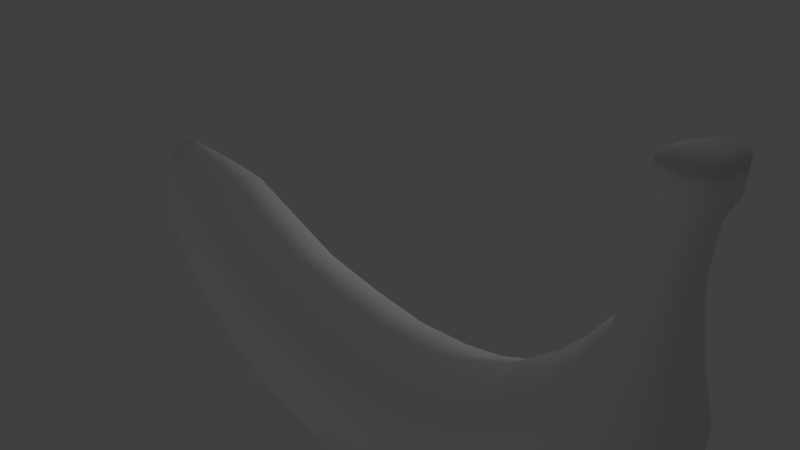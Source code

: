 # Source: Banana.blend  (saved by Blender 2.66.0; exported with 4.5.12 LTS)
import bpy
from mathutils import Matrix  # noqa: F401  (used for matrix-valued properties, if any)

bpy.ops.wm.read_factory_settings(use_empty=True)
scene = bpy.context.scene
scene.name = 'Scene'

# ---- collections
col_collection_1 = bpy.data.collections.new('Collection 1'); scene.collection.children.link(col_collection_1)

# ---- materials (node trees are filled in below, after node groups)
mat_material = bpy.data.materials.new('Material')
mat_material.alpha_threshold = 0.0
mat_material.use_transparent_shadow = False
mat_material.roughness = 0.5
mat_material.specular_intensity = 0.08621
mat_material.line_color = (0.0, 0.0, 0.0, 1.0)

# ---- material node trees

# ---- world
world_world = bpy.data.worlds.new('World'); scene.world = world_world
world_world.color = (0.05088, 0.05088, 0.05088)
world_world.use_sun_shadow = False
world_world.sun_shadow_jitter_overblur = 0.0
world_world.cycles.sampling_method = 'MANUAL'
world_world.cycles.sample_map_resolution = 256

# ---- cameras
cam_camera = bpy.data.cameras.new('Camera')
cam_camera.clip_end = 100.0
cam_camera.lens = 35.0
cam_camera.sensor_width = 32.0
cam_camera.sensor_height = 18.0
cam_camera.ortho_scale = 7.314
cam_camera.dof.focus_distance = 0.0
cam_camera.dof.aperture_fstop = 128.0

# ---- lights
light_lamp_002 = bpy.data.lights.new('Lamp.002', 'POINT')
light_lamp_002.transmission_factor = 0.0
light_lamp_002.cutoff_distance = 30.0
light_lamp_002.energy = 100.0
light_lamp_002.shadow_buffer_clip_start = 1.001
light_lamp_002.shadow_soft_size = 1.0
light_lamp_002.shadow_maximum_resolution = 0.006
light_lamp_002.use_absolute_resolution = True
light_lamp_002.cycles.use_multiple_importance_sampling = False
light_lamp_001 = bpy.data.lights.new('Lamp.001', 'POINT')
light_lamp_001.transmission_factor = 0.0
light_lamp_001.cutoff_distance = 30.0
light_lamp_001.energy = 100.0
light_lamp_001.shadow_buffer_clip_start = 1.001
light_lamp_001.shadow_soft_size = 1.0
light_lamp_001.shadow_maximum_resolution = 0.006
light_lamp_001.use_absolute_resolution = True
light_lamp_001.cycles.use_multiple_importance_sampling = False
light_lamp = bpy.data.lights.new('Lamp', 'POINT')
light_lamp.transmission_factor = 0.0
light_lamp.cutoff_distance = 30.0
light_lamp.energy = 100.0
light_lamp.shadow_buffer_clip_start = 1.001
light_lamp.shadow_soft_size = 1.0
light_lamp.shadow_maximum_resolution = 0.006
light_lamp.use_absolute_resolution = True
light_lamp.cycles.use_multiple_importance_sampling = False

# ---- meshes
me_cylinder = bpy.data.meshes.new('Cylinder')
me_cylinder.from_pydata([(-0.1373, 1.035, -0.9313), (0.01373, 1.086, 0.849), (0.5759, 0.7321, -1.097), (0.7819, 0.7682, 0.8565), (0.8713, -4.537e-08, -1.165), (1.1, -2.686e-08, 0.8596), (0.5759, -0.7321, -1.097), (0.7819, -0.7682, 0.8565), (-0.1373, -1.035, -0.9313), (0.01373, -1.086, 0.849), (-0.8505, -0.7321, -0.7658), (-0.7544, -0.7682, 0.8414), (-1.146, -4.346e-08, -0.6973), (-1.073, 3.646e-08, 0.8383), (-0.8505, 0.7321, -0.7658), (-0.7544, 0.7682, 0.8414), (-0.8894, 0.9059, -2.757), (-0.5121, 1.051, 2.499), (-1.043, -7.208e-10, 0.09958), (-0.7377, -0.7411, 0.07042), (-7.463e-08, -1.048, 1.843e-08), (0.7377, -0.7411, -0.07042), (1.043, -3.354e-08, -0.09958), (0.7377, 0.7411, -0.07042), (-1.146e-08, 1.048, -1.576e-08), (-0.7377, 0.7411, 0.07042), (-0.1154, 1.076, 1.536), (0.6358, 0.7608, 1.657), (0.947, -4.659e-08, 1.707), (0.6358, -0.7608, 1.657), (-0.1154, -1.076, 1.536), (-0.8666, -0.7608, 1.416), (-1.178, 6.282e-08, 1.366), (-0.8666, 0.7608, 1.416), (-1.195, 0.9864, 3.366), (0.1869, 0.7432, 2.751), (0.4765, -1.338e-07, 2.856), (0.1869, -0.7432, 2.751), (-0.5121, -1.051, 2.499), (-1.211, -0.7432, 2.246), (-1.501, 3.742e-08, 2.142), (-1.211, 0.7432, 2.246), (-1.872, 0.79, 3.748), (-0.6314, 0.6975, 3.777), (-0.3979, -2.379e-07, 3.947), (-0.6314, -0.6975, 3.777), (-1.195, -0.9864, 3.366), (-1.759, -0.6975, 2.955), (-1.992, 2.4e-08, 2.785), (-1.759, 0.6975, 2.955), (-0.4035, 0.9851, -1.904), (-1.562, 0.5586, 4.212), (-1.433, -2.441e-07, 4.405), (-1.562, -0.5586, 4.212), (-1.872, -0.79, 3.748), (-2.182, -0.5586, 3.283), (-2.31, 7.089e-08, 3.09), (-2.182, 0.5586, 3.283), (-3.276, 0.3243, 3.845), (0.2633, 0.6966, -2.106), (0.5395, -8.445e-08, -2.189), (0.2633, -0.6966, -2.106), (-0.4035, -0.9851, -1.904), (-1.07, -0.6966, -1.703), (-1.347, -9.485e-08, -1.62), (-1.07, 0.6966, -1.703), (-1.378, 0.7894, -3.421), (-0.3156, 0.6406, -3.042), (-0.07786, -9.748e-08, -3.159), (-0.3156, -0.6406, -3.042), (-0.8894, -0.9059, -2.757), (-1.463, -0.6406, -2.472), (-1.701, -1.299e-07, -2.354), (-1.463, 0.6406, -2.472), (-1.707, 0.5781, -3.834), (-0.8904, 0.5582, -3.693), (-0.6886, -1.311e-07, -3.806), (-0.8904, -0.5582, -3.693), (-1.378, -0.7894, -3.421), (-1.865, -0.5582, -3.149), (-2.067, -1.637e-07, -3.036), (-1.865, 0.5582, -3.149), (-2.017, 0.3369, -4.076), (-1.359, 0.4088, -4.049), (-1.215, -1.868e-07, -4.138), (-1.359, -0.4088, -4.049), (-1.707, -0.5781, -3.834), (-2.054, -0.4088, -3.619), (-2.198, -2.131e-07, -3.53), (-2.054, 0.4088, -3.619), (-2.17, 0.223, -4.29), (-1.823, 0.2382, -4.214), (-1.743, -2.018e-07, -4.272), (-1.823, -0.2382, -4.214), (-2.017, -0.3369, -4.076), (-2.21, -0.2382, -3.937), (-2.291, -2.188e-07, -3.88), (-2.21, 0.2382, -3.937), (-2.042, 0.1577, -4.382), (-1.988, -2.224e-07, -4.42), (-2.042, -0.1577, -4.382), (-2.17, -0.223, -4.29), (-2.298, -0.1577, -4.198), (-2.351, -2.337e-07, -4.16), (-2.298, 0.1577, -4.198), (-2.243, -2.258e-07, -4.354), (-2.542, 0.464, 3.82), (-2.433, 0.3281, 4.129), (-2.388, -2.651e-07, 4.257), (-2.433, -0.3281, 4.129), (-2.542, -0.464, 3.82), (-2.652, -0.3281, 3.51), (-2.697, -3.85e-08, 3.382), (-2.652, 0.3281, 3.51), (-3.971, 0.2849, 3.947), (-3.258, 0.2293, 4.074), (-3.25, -2.169e-07, 4.169), (-3.258, -0.2293, 4.074), (-3.276, -0.3243, 3.845), (-3.294, -0.2293, 3.617), (-3.302, -3.179e-08, 3.522), (-3.294, 0.2293, 3.617), (-4.237, 0.3885, 3.968), (-3.955, 0.2014, 4.148), (-3.948, -1.112e-07, 4.231), (-3.955, -0.2014, 4.148), (-3.971, -0.2849, 3.947), (-3.987, -0.2014, 3.746), (-3.993, 5.143e-08, 3.663), (-3.987, 0.2014, 3.746), (-4.492, 0.3885, 3.989), (-4.215, 0.2747, 4.242), (-4.206, -1.406e-07, 4.356), (-4.215, -0.2747, 4.242), (-4.237, -0.3885, 3.968), (-4.259, -0.2747, 3.695), (-4.268, 8.116e-08, 3.581), (-4.259, 0.2747, 3.695), (-4.47, 0.2747, 4.263), (-4.461, -1.434e-07, 4.376), (-4.398, -0.2747, 4.27), (-4.412, -0.3885, 3.997), (-4.422, -0.2747, 3.714), (-4.396, 9.523e-08, 3.603), (-4.422, 0.2747, 3.714), (-4.436, -2.339e-08, 3.989)], [], [(24, 1, 3, 23), (23, 3, 5, 22), (22, 5, 7, 21), (21, 7, 9, 20), (20, 9, 11, 19), (19, 11, 13, 18), (25, 15, 1, 24), (18, 13, 15, 25), (12, 18, 25, 14), (14, 25, 24, 0), (10, 19, 18, 12), (10, 12, 64, 63), (2, 4, 60, 59), (12, 14, 65, 64), (4, 6, 61, 60), (0, 2, 59, 50), (14, 0, 50, 65), (6, 8, 62, 61), (8, 10, 63, 62), (8, 20, 19, 10), (6, 21, 20, 8), (4, 22, 21, 6), (2, 23, 22, 4), (0, 24, 23, 2), (3, 1, 26, 27), (1, 15, 33, 26), (9, 7, 29, 30), (11, 9, 30, 31), (13, 11, 31, 32), (5, 3, 27, 28), (15, 13, 32, 33), (7, 5, 28, 29), (28, 27, 35, 36), (33, 32, 40, 41), (31, 30, 38, 39), (29, 28, 36, 37), (26, 33, 41, 17), (27, 26, 17, 35), (32, 31, 39, 40), (30, 29, 37, 38), (37, 36, 44, 45), (17, 41, 49, 34), (35, 17, 34, 43), (40, 39, 47, 48), (38, 37, 45, 46), (36, 35, 43, 44), (41, 40, 48, 49), (39, 38, 46, 47), (46, 45, 53, 54), (44, 43, 51, 52), (49, 48, 56, 57), (47, 46, 54, 55), (45, 44, 52, 53), (34, 49, 57, 42), (43, 34, 42, 51), (48, 47, 55, 56), (55, 54, 110, 111), (53, 52, 108, 109), (42, 57, 113, 106), (51, 42, 106, 107), (56, 55, 111, 112), (54, 53, 109, 110), (52, 51, 107, 108), (57, 56, 112, 113), (50, 59, 67, 16), (63, 64, 72, 71), (61, 62, 70, 69), (59, 60, 68, 67), (64, 65, 73, 72), (62, 63, 71, 70), (60, 61, 69, 68), (65, 50, 16, 73), (67, 68, 76, 75), (72, 73, 81, 80), (70, 71, 79, 78), (68, 69, 77, 76), (73, 16, 66, 81), (16, 67, 75, 66), (71, 72, 80, 79), (69, 70, 78, 77), (76, 77, 85, 84), (81, 66, 74, 89), (66, 75, 83, 74), (79, 80, 88, 87), (77, 78, 86, 85), (75, 76, 84, 83), (80, 81, 89, 88), (78, 79, 87, 86), (85, 86, 94, 93), (83, 84, 92, 91), (88, 89, 97, 96), (86, 87, 95, 94), (84, 85, 93, 92), (89, 74, 82, 97), (74, 83, 91, 82), (87, 88, 96, 95), (94, 95, 102, 101), (92, 93, 100, 99), (97, 82, 90, 104), (82, 91, 98, 90), (95, 96, 103, 102), (93, 94, 101, 100), (91, 92, 99, 98), (96, 97, 104, 103), (101, 102, 105), (100, 101, 105), (104, 90, 105), (90, 98, 105), (99, 100, 105), (103, 104, 105), (98, 99, 105), (102, 103, 105), (113, 112, 120, 121), (111, 110, 118, 119), (109, 108, 116, 117), (106, 113, 121, 58), (107, 106, 58, 115), (112, 111, 119, 120), (110, 109, 117, 118), (108, 107, 115, 116), (58, 121, 129, 114), (115, 58, 114, 123), (120, 119, 127, 128), (118, 117, 125, 126), (116, 115, 123, 124), (121, 120, 128, 129), (119, 118, 126, 127), (117, 116, 124, 125), (124, 123, 131, 132), (129, 128, 136, 137), (127, 126, 134, 135), (125, 124, 132, 133), (114, 129, 137, 122), (123, 114, 122, 131), (128, 127, 135, 136), (126, 125, 133, 134), (133, 132, 139, 140), (122, 137, 144, 130), (131, 122, 130, 138), (136, 135, 142, 143), (134, 133, 140, 141), (132, 131, 138, 139), (137, 136, 143, 144), (135, 134, 141, 142), (140, 139, 145), (138, 130, 145), (130, 144, 145), (141, 140, 145), (142, 141, 145), (143, 142, 145), (139, 138, 145), (144, 143, 145)])
me_cylinder.polygons.foreach_set('use_smooth', [True] * 152)
_uv = me_cylinder.uv_layers.new(name='UVMap')
_uv.uv.foreach_set('vector', [0.7239, 0.4028, 0.706, 0.4728, 0.6397, 0.4557, 0.6589, 0.382, 0.6589, 0.382, 0.6397, 0.4557, 0.5717, 0.4407, 0.5942, 0.3607, 0.4496, 0.3495, 0.4725, 0.4307, 0.4035, 0.4458, 0.384, 0.3711, 0.384, 0.3711, 0.4035, 0.4458, 0.3363, 0.4632, 0.3182, 0.3922, 0.3182, 0.3922, 0.3363, 0.4632, 0.2653, 0.4812, 0.2492, 0.4127, 0.2492, 0.4127, 0.2653, 0.4812, 0.1916, 0.4957, 0.179, 0.4307, 0.7919, 0.423, 0.776, 0.4906, 0.706, 0.4728, 0.7239, 0.4028, 0.8611, 0.4408, 0.8487, 0.5048, 0.776, 0.4906, 0.7919, 0.423, 0.8803, 0.3729, 0.8611, 0.4408, 0.7919, 0.423, 0.8142, 0.3513, 0.8142, 0.3513, 0.7919, 0.423, 0.7239, 0.4028, 0.7497, 0.3267, 0.2266, 0.3399, 0.2492, 0.4127, 0.179, 0.4307, 0.1595, 0.3618, 0.2266, 0.3399, 0.1595, 0.3618, 0.1338, 0.2812, 0.1979, 0.2589, 0.6883, 0.3006, 0.628, 0.2732, 0.6721, 0.1917, 0.7263, 0.2234, 0.8803, 0.3729, 0.8142, 0.3513, 0.8426, 0.2714, 0.9057, 0.2935, 0.4153, 0.2609, 0.3543, 0.2886, 0.3158, 0.2104, 0.3707, 0.1783, 0.7497, 0.3267, 0.6883, 0.3006, 0.7263, 0.2234, 0.7824, 0.2488, 0.8142, 0.3513, 0.7497, 0.3267, 0.7824, 0.2488, 0.8426, 0.2714, 0.3543, 0.2886, 0.2921, 0.3151, 0.259, 0.2361, 0.3158, 0.2104, 0.2921, 0.3151, 0.2266, 0.3399, 0.1979, 0.2589, 0.259, 0.2361, 0.2921, 0.3151, 0.3182, 0.3922, 0.2492, 0.4127, 0.2266, 0.3399, 0.3543, 0.2886, 0.384, 0.3711, 0.3182, 0.3922, 0.2921, 0.3151, 0.4153, 0.2609, 0.4496, 0.3495, 0.384, 0.3711, 0.3543, 0.2886, 0.6883, 0.3006, 0.6589, 0.382, 0.5942, 0.3607, 0.628, 0.2732, 0.7497, 0.3267, 0.7239, 0.4028, 0.6589, 0.382, 0.6883, 0.3006, 0.6397, 0.4557, 0.706, 0.4728, 0.6996, 0.5311, 0.6324, 0.5211, 0.706, 0.4728, 0.776, 0.4906, 0.7703, 0.5428, 0.6996, 0.5311, 0.3363, 0.4632, 0.4035, 0.4458, 0.4109, 0.5121, 0.3428, 0.5222, 0.2653, 0.4812, 0.3363, 0.4632, 0.3428, 0.5222, 0.2711, 0.5341, 0.1916, 0.4957, 0.2653, 0.4812, 0.2711, 0.5341, 0.1972, 0.5433, 0.5717, 0.4407, 0.6397, 0.4557, 0.6324, 0.5211, 0.5636, 0.5154, 0.776, 0.4906, 0.8487, 0.5048, 0.8431, 0.5518, 0.7703, 0.5428, 0.4035, 0.4458, 0.4725, 0.4307, 0.4807, 0.5063, 0.4109, 0.5121, 0.5636, 0.5154, 0.6324, 0.5211, 0.6365, 0.6157, 0.5701, 0.6223, 0.7703, 0.5428, 0.8431, 0.5518, 0.8409, 0.6262, 0.7697, 0.623, 0.2711, 0.5341, 0.3428, 0.5222, 0.3407, 0.6096, 0.2717, 0.6155, 0.4109, 0.5121, 0.4807, 0.5063, 0.4741, 0.6147, 0.4067, 0.6081, 0.6996, 0.5311, 0.7703, 0.5428, 0.7697, 0.623, 0.7016, 0.6172, 0.6324, 0.5211, 0.6996, 0.5311, 0.7016, 0.6172, 0.6365, 0.6157, 0.1972, 0.5433, 0.2711, 0.5341, 0.2717, 0.6155, 0.1995, 0.6187, 0.3428, 0.5222, 0.4109, 0.5121, 0.4067, 0.6081, 0.3407, 0.6096, 0.4067, 0.6081, 0.4741, 0.6147, 0.4384, 0.7303, 0.3801, 0.707, 0.7016, 0.6172, 0.7697, 0.623, 0.7798, 0.7, 0.7193, 0.7027, 0.6365, 0.6157, 0.7016, 0.6172, 0.7193, 0.7027, 0.6627, 0.7133, 0.1995, 0.6187, 0.2717, 0.6155, 0.2614, 0.6936, 0.1953, 0.6912, 0.3407, 0.6096, 0.4067, 0.6081, 0.3801, 0.707, 0.3227, 0.6963, 0.5701, 0.6223, 0.6365, 0.6157, 0.6627, 0.7133, 0.6053, 0.7363, 0.7697, 0.623, 0.8409, 0.6262, 0.845, 0.6978, 0.7798, 0.7, 0.2717, 0.6155, 0.3407, 0.6096, 0.3227, 0.6963, 0.2614, 0.6936, 0.3227, 0.6963, 0.3801, 0.707, 0.3364, 0.7731, 0.2938, 0.7519, 0.6053, 0.7363, 0.6627, 0.7133, 0.7059, 0.7785, 0.6675, 0.8129, 0.7798, 0.7, 0.845, 0.6978, 0.8486, 0.7364, 0.7962, 0.7449, 0.2614, 0.6936, 0.3227, 0.6963, 0.2938, 0.7519, 0.2448, 0.7391, 0.3801, 0.707, 0.4384, 0.7303, 0.3753, 0.8081, 0.3364, 0.7731, 0.7193, 0.7027, 0.7798, 0.7, 0.7962, 0.7449, 0.7479, 0.7576, 0.6627, 0.7133, 0.7193, 0.7027, 0.7479, 0.7576, 0.7059, 0.7785, 0.1953, 0.6912, 0.2614, 0.6936, 0.2448, 0.7391, 0.1917, 0.7304, 0.2448, 0.7391, 0.2938, 0.7519, 0.248, 0.8018, 0.2162, 0.7858, 0.3364, 0.7731, 0.3753, 0.8081, 0.2959, 0.8493, 0.2753, 0.8226, 0.7479, 0.7576, 0.7962, 0.7449, 0.8244, 0.791, 0.793, 0.8068, 0.7059, 0.7785, 0.7479, 0.7576, 0.793, 0.8068, 0.766, 0.8273, 0.1917, 0.7304, 0.2448, 0.7391, 0.2162, 0.7858, 0.1838, 0.7733, 0.2938, 0.7519, 0.3364, 0.7731, 0.2753, 0.8226, 0.248, 0.8018, 0.6675, 0.8129, 0.7059, 0.7785, 0.766, 0.8273, 0.7458, 0.8536, 0.7962, 0.7449, 0.8486, 0.7364, 0.8564, 0.7787, 0.8244, 0.791, 0.7824, 0.2488, 0.7263, 0.2234, 0.7787, 0.1531, 0.8253, 0.1821, 0.1979, 0.2589, 0.1338, 0.2812, 0.1065, 0.2125, 0.1639, 0.1917, 0.3158, 0.2104, 0.259, 0.2361, 0.2158, 0.1683, 0.2629, 0.1392, 0.7263, 0.2234, 0.6721, 0.1917, 0.7352, 0.1155, 0.7787, 0.1531, 0.9057, 0.2935, 0.8426, 0.2714, 0.8763, 0.2054, 0.9326, 0.2259, 0.259, 0.2361, 0.1979, 0.2589, 0.1639, 0.1917, 0.2158, 0.1683, 0.3707, 0.1783, 0.3158, 0.2104, 0.2629, 0.1392, 0.3068, 0.1013, 0.8426, 0.2714, 0.7824, 0.2488, 0.8253, 0.1821, 0.8763, 0.2054, 0.7787, 0.1531, 0.7352, 0.1155, 0.7949, 0.06707, 0.8264, 0.1056, 0.9326, 0.2259, 0.8763, 0.2054, 0.9049, 0.1492, 0.9531, 0.1607, 0.2158, 0.1683, 0.1639, 0.1917, 0.1353, 0.1343, 0.1778, 0.1171, 0.3068, 0.1013, 0.2629, 0.1392, 0.215, 0.09103, 0.2467, 0.05257, 0.8763, 0.2054, 0.8253, 0.1821, 0.8632, 0.1318, 0.9049, 0.1492, 0.8253, 0.1821, 0.7787, 0.1531, 0.8264, 0.1056, 0.8632, 0.1318, 0.1639, 0.1917, 0.1065, 0.2125, 0.08566, 0.1458, 0.1353, 0.1343, 0.2629, 0.1392, 0.2158, 0.1683, 0.1778, 0.1171, 0.215, 0.09103, 0.2467, 0.05257, 0.215, 0.09103, 0.1783, 0.06197, 0.1964, 0.02948, 0.9049, 0.1492, 0.8632, 0.1318, 0.8891, 0.0987, 0.9205, 0.1115, 0.8632, 0.1318, 0.8264, 0.1056, 0.8633, 0.07703, 0.8891, 0.0987, 0.1353, 0.1343, 0.08566, 0.1458, 0.08253, 0.1002, 0.12, 0.09559, 0.215, 0.09103, 0.1778, 0.1171, 0.1521, 0.08322, 0.1783, 0.06197, 0.8264, 0.1056, 0.7949, 0.06707, 0.8453, 0.04395, 0.8633, 0.07703, 0.9531, 0.1607, 0.9049, 0.1492, 0.9205, 0.1115, 0.9564, 0.1164, 0.1778, 0.1171, 0.1353, 0.1343, 0.12, 0.09559, 0.1521, 0.08322, 0.1783, 0.06197, 0.1521, 0.08322, 0.1258, 0.0585, 0.1407, 0.04275, 0.8633, 0.07703, 0.8453, 0.04395, 0.8948, 0.03656, 0.9017, 0.05886, 0.9564, 0.1164, 0.9205, 0.1115, 0.9348, 0.08378, 0.9556, 0.08541, 0.1521, 0.08322, 0.12, 0.09559, 0.1064, 0.06672, 0.1258, 0.0585, 0.1964, 0.02948, 0.1783, 0.06197, 0.1407, 0.04275, 0.1481, 0.02202, 0.9205, 0.1115, 0.8891, 0.0987, 0.916, 0.07503, 0.9348, 0.08378, 0.8891, 0.0987, 0.8633, 0.07703, 0.9017, 0.05886, 0.916, 0.07503, 0.12, 0.09559, 0.08253, 0.1002, 0.08386, 0.06765, 0.1064, 0.06672, 0.1258, 0.0585, 0.1064, 0.06672, 0.1023, 0.04526, 0.1133, 0.04092, 0.1481, 0.02202, 0.1407, 0.04275, 0.1211, 0.0321, 0.1236, 0.01822, 0.9348, 0.08378, 0.916, 0.07503, 0.9284, 0.05805, 0.9391, 0.06289, 0.916, 0.07503, 0.9017, 0.05886, 0.9217, 0.04845, 0.9284, 0.05805, 0.1064, 0.06672, 0.08386, 0.06765, 0.08874, 0.04274, 0.1023, 0.04526, 0.1407, 0.04275, 0.1258, 0.0585, 0.1133, 0.04092, 0.1211, 0.0321, 0.9017, 0.05886, 0.8948, 0.03656, 0.9207, 0.03479, 0.9217, 0.04845, 0.9556, 0.08541, 0.9348, 0.08378, 0.9391, 0.06289, 0.9528, 0.06158, 0.1133, 0.04092, 0.1023, 0.04526, 0.1009, 0.02626, 0.1211, 0.0321, 0.1133, 0.04092, 0.1009, 0.02626, 0.9391, 0.06289, 0.9284, 0.05805, 0.942, 0.04455, 0.9284, 0.05805, 0.9217, 0.04845, 0.942, 0.04455, 0.1236, 0.01822, 0.1211, 0.0321, 0.1009, 0.02626, 0.9528, 0.06158, 0.9391, 0.06289, 0.942, 0.04455, 0.9217, 0.04845, 0.9207, 0.03479, 0.942, 0.04455, 0.1023, 0.04526, 0.08874, 0.04274, 0.1009, 0.02626, 0.8244, 0.791, 0.8564, 0.7787, 0.8841, 0.829, 0.8645, 0.8431, 0.2162, 0.7858, 0.248, 0.8018, 0.1936, 0.8546, 0.1753, 0.8384, 0.2753, 0.8226, 0.2959, 0.8493, 0.2255, 0.8905, 0.2104, 0.8724, 0.793, 0.8068, 0.8244, 0.791, 0.8645, 0.8431, 0.8464, 0.859, 0.766, 0.8273, 0.793, 0.8068, 0.8464, 0.859, 0.8298, 0.8765, 0.1838, 0.7733, 0.2162, 0.7858, 0.1753, 0.8384, 0.1556, 0.8241, 0.248, 0.8018, 0.2753, 0.8226, 0.2104, 0.8724, 0.1936, 0.8546, 0.7458, 0.8536, 0.766, 0.8273, 0.8298, 0.8765, 0.815, 0.8942, 0.8464, 0.859, 0.8645, 0.8431, 0.9097, 0.898, 0.8936, 0.9137, 0.8298, 0.8765, 0.8464, 0.859, 0.8936, 0.9137, 0.8771, 0.9284, 0.1556, 0.8241, 0.1753, 0.8384, 0.1283, 0.8936, 0.1145, 0.8774, 0.1936, 0.8546, 0.2104, 0.8724, 0.1617, 0.925, 0.1447, 0.9097, 0.815, 0.8942, 0.8298, 0.8765, 0.8771, 0.9284, 0.8604, 0.941, 0.8645, 0.8431, 0.8841, 0.829, 0.9245, 0.8824, 0.9097, 0.898, 0.1753, 0.8384, 0.1936, 0.8546, 0.1447, 0.9097, 0.1283, 0.8936, 0.2104, 0.8724, 0.2255, 0.8905, 0.179, 0.9384, 0.1617, 0.925, 0.8604, 0.941, 0.8771, 0.9284, 0.892, 0.9496, 0.871, 0.9631, 0.9097, 0.898, 0.9245, 0.8824, 0.9477, 0.8973, 0.9295, 0.9173, 0.1283, 0.8936, 0.1447, 0.9097, 0.1251, 0.9293, 0.1081, 0.9109, 0.1617, 0.925, 0.179, 0.9384, 0.166, 0.963, 0.144, 0.9467, 0.8936, 0.9137, 0.9097, 0.898, 0.9295, 0.9173, 0.9111, 0.9344, 0.8771, 0.9284, 0.8936, 0.9137, 0.9111, 0.9344, 0.892, 0.9496, 0.1145, 0.8774, 0.1283, 0.8936, 0.1081, 0.9109, 0.09156, 0.8904, 0.1447, 0.9097, 0.1617, 0.925, 0.144, 0.9467, 0.1251, 0.9293, 0.144, 0.9467, 0.166, 0.963, 0.1516, 0.9818, 0.1341, 0.9601, 0.9111, 0.9344, 0.9295, 0.9173, 0.9394, 0.9282, 0.925, 0.9513, 0.892, 0.9496, 0.9111, 0.9344, 0.925, 0.9513, 0.9046, 0.9669, 0.09156, 0.8904, 0.1081, 0.9109, 0.09744, 0.9209, 0.08253, 0.8983, 0.1251, 0.9293, 0.144, 0.9467, 0.1341, 0.9601, 0.115, 0.9413, 0.871, 0.9631, 0.892, 0.9496, 0.9046, 0.9669, 0.8834, 0.9815, 0.9295, 0.9173, 0.9477, 0.8973, 0.9564, 0.9062, 0.9394, 0.9282, 0.1081, 0.9109, 0.1251, 0.9293, 0.115, 0.9413, 0.09744, 0.9209, 0.5273, 0.06387, 0.5674, 0.02605, 0.5943, 0.09213, 0.6218, 0.02605, 0.6608, 0.06408, 0.5943, 0.09213, 0.6608, 0.06408, 0.6601, 0.12, 0.5943, 0.09213, 0.5277, 0.1182, 0.5273, 0.06387, 0.5943, 0.09213, 0.5668, 0.1581, 0.5277, 0.1182, 0.5943, 0.09213, 0.6212, 0.1581, 0.5668, 0.1581, 0.5943, 0.09213, 0.5674, 0.02605, 0.6218, 0.02605, 0.5943, 0.09213, 0.6601, 0.12, 0.6212, 0.1581, 0.5943, 0.09213])
me_cylinder.materials.append(mat_material)
me_cylinder.use_remesh_preserve_volume = False
me_cylinder.use_remesh_preserve_attributes = False
me_cylinder.use_mirror_vertex_groups = False
me_cylinder.update()

# ---- objects
ob_lamp_002 = bpy.data.objects.new('Lamp.002', light_lamp_002)
ob_lamp_001 = bpy.data.objects.new('Lamp.001', light_lamp_001)
ob_cylinder = bpy.data.objects.new('Cylinder', me_cylinder)
ob_lamp = bpy.data.objects.new('Lamp', light_lamp)
ob_camera = bpy.data.objects.new('Camera', cam_camera)

# ---- transforms, parenting, visibility, modifiers, constraints
ob_lamp_002.location = (-1.599, 5.293, -1.082)
ob_lamp_002.rotation_euler = (0.6503, 0.05522, 1.866)
ob_lamp_002.lock_rotations_4d = False
ob_lamp_002.empty_display_type = 'ARROWS'
ob_lamp_002.color = (0.0, 0.0, 0.0, 0.0)
ob_lamp_002.lineart.crease_threshold = 0.0
ob_lamp_001.location = (-1.936, -12.08, -1.192)
ob_lamp_001.rotation_euler = (0.6503, 0.05522, 1.866)
ob_lamp_001.lock_rotations_4d = False
ob_lamp_001.empty_display_type = 'ARROWS'
ob_lamp_001.color = (0.0, 0.0, 0.0, 0.0)
ob_lamp_001.lineart.crease_threshold = 0.0
ob_cylinder.location = (0.0, 0.0, -2.139)
ob_cylinder.rotation_euler = (-1.344e-07, 1.571, 0.0)
ob_cylinder.scale = (1.063, 1.063, 1.063)
ob_cylinder.lineart.crease_threshold = 0.0
ob_lamp.location = (-0.3267, 7.498, 5.904)
ob_lamp.rotation_euler = (0.6503, 0.05522, 1.866)
ob_lamp.lock_rotations_4d = False
ob_lamp.empty_display_type = 'ARROWS'
ob_lamp.color = (0.0, 0.0, 0.0, 0.0)
ob_lamp.lineart.crease_threshold = 0.0
ob_camera.location = (7.481, -6.508, 5.344)
ob_camera.rotation_euler = (1.109, 0.01082, 0.8149)
ob_camera.lock_rotations_4d = False
ob_camera.empty_display_type = 'ARROWS'
ob_camera.color = (0.0, 0.0, 0.0, 0.0)
ob_camera.display_type = 'WIRE'
ob_camera.lineart.crease_threshold = 0.0

# ---- collection membership
col_collection_1.objects.link(ob_lamp_002)
col_collection_1.objects.link(ob_lamp_001)
col_collection_1.objects.link(ob_cylinder)
col_collection_1.objects.link(ob_lamp)
col_collection_1.objects.link(ob_camera)

# ---- scene / render settings (as saved in the file)
scene.camera = ob_camera
scene.frame_start = 1; scene.frame_end = 250; scene.frame_set(1)
scene.render.engine = 'BLENDER_EEVEE_NEXT'
scene.render.image_settings.color_mode = 'RGB'
scene.render.image_settings.compression = 90
scene.render.resolution_percentage = 50
scene.render.dither_intensity = 0.0
scene.render.bake_margin = 2
scene.render.bake_bias = 0.0
scene.cycles.use_denoising = False
scene.cycles.samples = 10
scene.cycles.sampling_pattern = 'TABULATED_SOBOL'
scene.cycles.light_sampling_threshold = 0.0
scene.cycles.use_adaptive_sampling = False
scene.cycles.use_light_tree = False
scene.cycles.blur_glossy = 0.0
scene.cycles.volume_bounces = 1
scene.cycles.pixel_filter_type = 'GAUSSIAN'
scene.cycles.sample_clamp_indirect = 0.0
scene.view_settings.view_transform = 'Standard'
bpy.context.view_layer.update()
